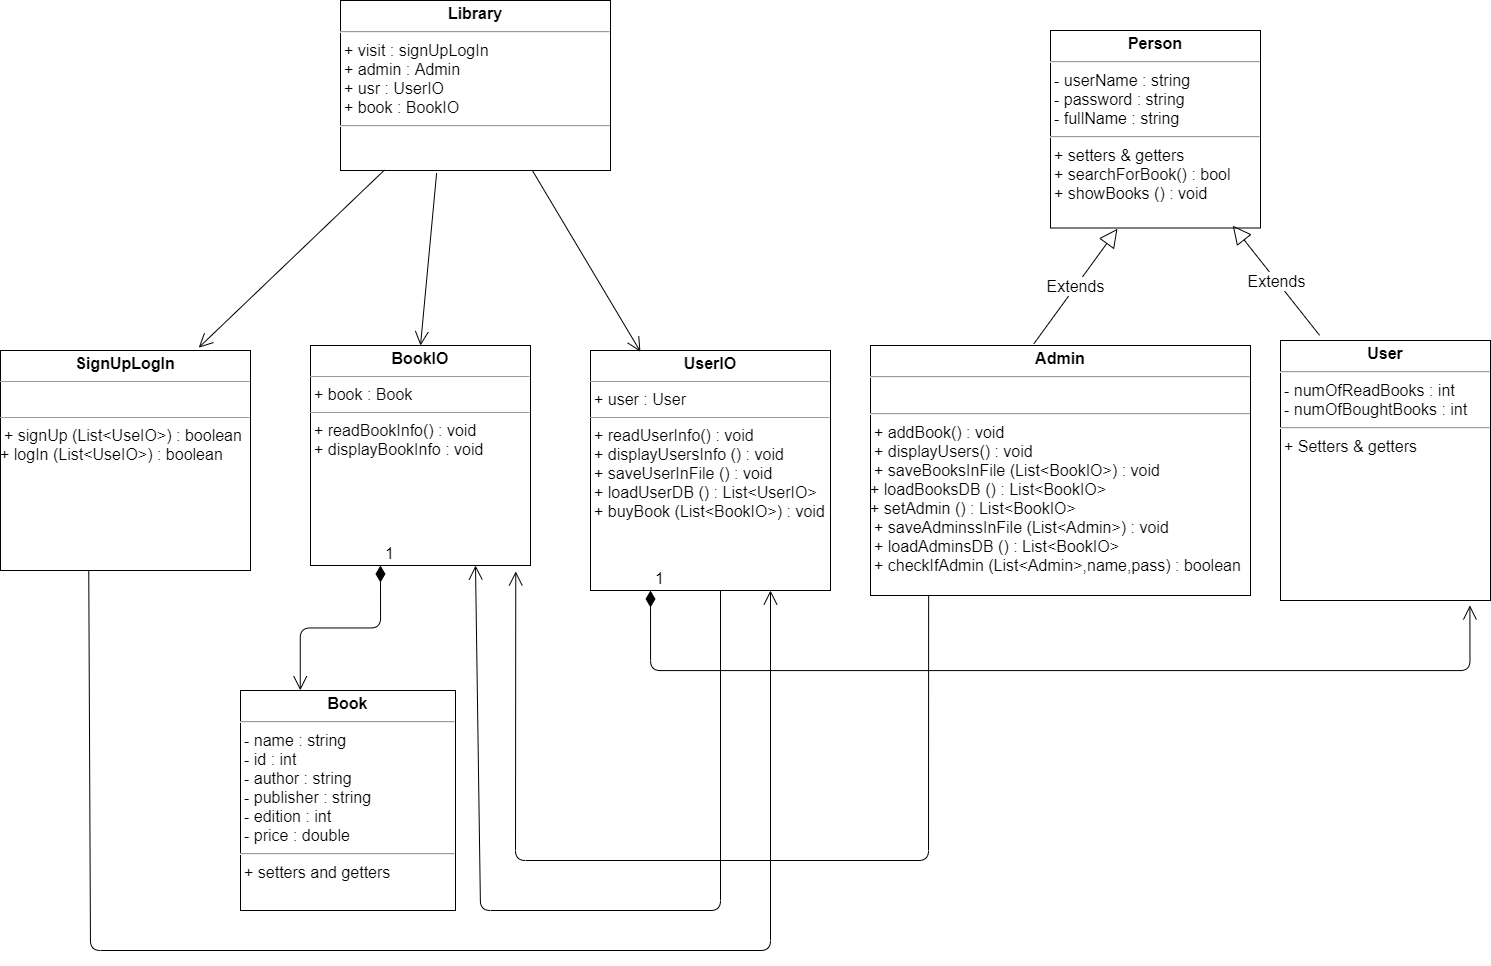

The diagram above was exported from draw.io. Its source (the exported page's mxGraphModel, read from the mxfile embedded in the PNG):
<mxGraphModel dx="1523" dy="1683" grid="1" gridSize="10" guides="1" tooltips="1" connect="1" arrows="1" fold="1" page="0" pageScale="1" pageWidth="850" pageHeight="1100" background="none" math="0" shadow="0">
  <root>
    <mxCell id="0" />
    <mxCell id="1" parent="0" />
    <mxCell id="2" value="&lt;p style=&quot;margin: 4px 0px 0px ; text-align: center ; font-size: 16px&quot;&gt;&lt;b style=&quot;font-size: 16px&quot;&gt;Library&lt;/b&gt;&lt;/p&gt;&lt;hr style=&quot;font-size: 16px&quot;&gt;&lt;p style=&quot;margin: 0px 0px 0px 4px ; font-size: 16px&quot;&gt;+ visit : signUpLogIn&lt;/p&gt;&lt;p style=&quot;margin: 0px 0px 0px 4px ; font-size: 16px&quot;&gt;+ admin : Admin&lt;/p&gt;&lt;p style=&quot;margin: 0px 0px 0px 4px ; font-size: 16px&quot;&gt;+ usr : UserIO&lt;/p&gt;&lt;p style=&quot;margin: 0px 0px 0px 4px ; font-size: 16px&quot;&gt;+ book : BookIO&lt;/p&gt;&lt;hr style=&quot;font-size: 16px&quot;&gt;&lt;p style=&quot;margin: 0px 0px 0px 4px ; font-size: 16px&quot;&gt;&lt;br&gt;&lt;/p&gt;" style="verticalAlign=top;align=left;overflow=fill;fontSize=16;fontFamily=Helvetica;html=1;" parent="1" vertex="1">
      <mxGeometry x="370" y="-670" width="270" height="170" as="geometry" />
    </mxCell>
    <mxCell id="4" value="&lt;p style=&quot;margin: 4px 0px 0px ; text-align: center ; font-size: 16px&quot;&gt;&lt;b style=&quot;font-size: 16px&quot;&gt;User&lt;/b&gt;&lt;/p&gt;&lt;hr style=&quot;font-size: 16px&quot;&gt;&lt;p style=&quot;margin: 0px 0px 0px 4px ; font-size: 16px&quot;&gt;- numOfReadBooks : int&lt;/p&gt;&lt;p style=&quot;margin: 0px 0px 0px 4px ; font-size: 16px&quot;&gt;- numOfBoughtBooks : int&lt;/p&gt;&lt;hr style=&quot;font-size: 16px&quot;&gt;&lt;p style=&quot;margin: 0px 0px 0px 4px ; font-size: 16px&quot;&gt;&lt;span&gt;+ Setters &amp;amp; getters&amp;nbsp;&lt;/span&gt;&lt;br&gt;&lt;/p&gt;&lt;p style=&quot;margin: 0px 0px 0px 4px ; font-size: 16px&quot;&gt;&lt;br&gt;&lt;/p&gt;" style="verticalAlign=top;align=left;overflow=fill;fontSize=16;fontFamily=Helvetica;html=1;" parent="1" vertex="1">
      <mxGeometry x="1310" y="-330" width="210" height="260" as="geometry" />
    </mxCell>
    <mxCell id="6" value="&lt;p style=&quot;margin: 4px 0px 0px ; text-align: center ; font-size: 16px&quot;&gt;&lt;b&gt;Book&lt;/b&gt;&lt;/p&gt;&lt;hr style=&quot;font-size: 16px&quot;&gt;&lt;p style=&quot;margin: 0px 0px 0px 4px ; font-size: 16px&quot;&gt;- name : string&lt;/p&gt;&lt;p style=&quot;margin: 0px 0px 0px 4px ; font-size: 16px&quot;&gt;- id : int&lt;/p&gt;&lt;p style=&quot;margin: 0px 0px 0px 4px ; font-size: 16px&quot;&gt;- author : string&lt;/p&gt;&lt;p style=&quot;margin: 0px 0px 0px 4px ; font-size: 16px&quot;&gt;- publisher : string&lt;/p&gt;&lt;p style=&quot;margin: 0px 0px 0px 4px ; font-size: 16px&quot;&gt;- edition : int&amp;nbsp;&lt;/p&gt;&lt;p style=&quot;margin: 0px 0px 0px 4px ; font-size: 16px&quot;&gt;- price : double&lt;/p&gt;&lt;hr style=&quot;font-size: 16px&quot;&gt;&lt;p style=&quot;margin: 0px 0px 0px 4px ; font-size: 16px&quot;&gt;+ setters and getters&lt;/p&gt;" style="verticalAlign=top;align=left;overflow=fill;fontSize=16;fontFamily=Helvetica;html=1;" parent="1" vertex="1">
      <mxGeometry x="270" y="20" width="215" height="220" as="geometry" />
    </mxCell>
    <mxCell id="7" value="&lt;p style=&quot;margin: 4px 0px 0px ; text-align: center ; font-size: 16px&quot;&gt;&lt;b&gt;Admin&lt;/b&gt;&lt;/p&gt;&lt;hr style=&quot;font-size: 16px&quot;&gt;&lt;p style=&quot;margin: 0px 0px 0px 4px ; font-size: 16px&quot;&gt;&lt;br&gt;&lt;/p&gt;&lt;hr style=&quot;font-size: 16px&quot;&gt;&lt;p style=&quot;margin: 0px 0px 0px 4px ; font-size: 16px&quot;&gt;+ addBook() : void&amp;nbsp;&lt;/p&gt;&lt;p style=&quot;margin: 0px 0px 0px 4px ; font-size: 16px&quot;&gt;+ displayUsers() : void&lt;/p&gt;&lt;p style=&quot;margin: 0px 0px 0px 4px ; font-size: 16px&quot;&gt;+ saveBooksInFile (List&amp;lt;BookIO&amp;gt;) : void&lt;/p&gt;+ loadBooksDB () : List&amp;lt;BookIO&amp;gt;&lt;br&gt;+ setAdmin () : List&amp;lt;BookIO&amp;gt;&lt;br&gt;&lt;p style=&quot;margin: 0px 0px 0px 4px ; font-size: 16px&quot;&gt;+ saveAdminssInFile (List&amp;lt;Admin&amp;gt;) : void&lt;br&gt;&lt;/p&gt;&lt;p style=&quot;margin: 0px 0px 0px 4px ; font-size: 16px&quot;&gt;+ loadAdminsDB () : List&amp;lt;BookIO&amp;gt;&lt;br&gt;&lt;/p&gt;&lt;p style=&quot;margin: 0px 0px 0px 4px ; font-size: 16px&quot;&gt;+ checkIfAdmin (List&amp;lt;Admin&amp;gt;,name,pass) : boolean&lt;br&gt;&lt;/p&gt;&lt;p style=&quot;margin: 0px 0px 0px 4px ; font-size: 16px&quot;&gt;&lt;br&gt;&lt;/p&gt;" style="verticalAlign=top;align=left;overflow=fill;fontSize=16;fontFamily=Helvetica;html=1;" parent="1" vertex="1">
      <mxGeometry x="900" y="-325" width="380" height="250" as="geometry" />
    </mxCell>
    <mxCell id="8" value="&lt;p style=&quot;margin: 4px 0px 0px ; text-align: center ; font-size: 16px&quot;&gt;&lt;b&gt;Person&lt;/b&gt;&lt;/p&gt;&lt;hr style=&quot;font-size: 16px&quot;&gt;&lt;p style=&quot;margin: 0px 0px 0px 4px&quot;&gt;- userName : string&lt;/p&gt;&lt;p style=&quot;margin: 0px 0px 0px 4px&quot;&gt;- password : string&lt;/p&gt;&lt;p style=&quot;margin: 0px 0px 0px 4px&quot;&gt;- fullName : string&lt;/p&gt;&lt;hr style=&quot;font-size: 16px&quot;&gt;&lt;p style=&quot;margin: 0px 0px 0px 4px ; font-size: 16px&quot;&gt;&lt;span&gt;+ setters &amp;amp; getters&lt;/span&gt;&lt;/p&gt;&lt;p style=&quot;margin: 0px 0px 0px 4px ; font-size: 16px&quot;&gt;&lt;span&gt;+ searchForBook() : bool&lt;/span&gt;&lt;br&gt;&lt;/p&gt;&lt;p style=&quot;margin: 0px 0px 0px 4px&quot;&gt;+ showBooks () : void&lt;/p&gt;&lt;p style=&quot;margin: 0px 0px 0px 4px&quot;&gt;&lt;br&gt;&lt;/p&gt;" style="verticalAlign=top;align=left;overflow=fill;fontSize=16;fontFamily=Helvetica;html=1;" parent="1" vertex="1">
      <mxGeometry x="1080" y="-640" width="210" height="197.5" as="geometry" />
    </mxCell>
    <mxCell id="9" value="Extends" style="endArrow=block;endSize=16;endFill=0;html=1;fontSize=16;exitX=0.43;exitY=-0.007;exitDx=0;exitDy=0;exitPerimeter=0;entryX=0.319;entryY=1.004;entryDx=0;entryDy=0;entryPerimeter=0;" parent="1" source="7" target="8" edge="1">
      <mxGeometry width="160" relative="1" as="geometry">
        <mxPoint x="540" y="190" as="sourcePoint" />
        <mxPoint x="700" y="190" as="targetPoint" />
      </mxGeometry>
    </mxCell>
    <mxCell id="11" value="Extends" style="endArrow=block;endSize=16;endFill=0;html=1;fontSize=16;exitX=0.186;exitY=-0.02;exitDx=0;exitDy=0;exitPerimeter=0;entryX=0.868;entryY=0.988;entryDx=0;entryDy=0;entryPerimeter=0;" parent="1" source="4" target="8" edge="1">
      <mxGeometry width="160" relative="1" as="geometry">
        <mxPoint x="791.8199999999999" y="275.1600000000001" as="sourcePoint" />
        <mxPoint x="830" y="190.0049999999999" as="targetPoint" />
      </mxGeometry>
    </mxCell>
    <mxCell id="23" value="&lt;p style=&quot;margin: 4px 0px 0px ; text-align: center ; font-size: 16px&quot;&gt;&lt;b&gt;&lt;font style=&quot;font-size: 16px&quot;&gt;UserIO&lt;/font&gt;&lt;/b&gt;&lt;/p&gt;&lt;hr size=&quot;1&quot; style=&quot;font-size: 16px&quot;&gt;&lt;p style=&quot;margin: 0px 0px 0px 4px ; font-size: 16px&quot;&gt;&lt;font style=&quot;font-size: 16px&quot;&gt;+ user : User&lt;/font&gt;&lt;/p&gt;&lt;hr size=&quot;1&quot; style=&quot;font-size: 16px&quot;&gt;&lt;p style=&quot;margin: 0px 0px 0px 4px ; font-size: 16px&quot;&gt;&lt;font style=&quot;font-size: 16px&quot;&gt;+ readUserInfo() : void&lt;/font&gt;&lt;/p&gt;&lt;p style=&quot;margin: 0px 0px 0px 4px ; font-size: 16px&quot;&gt;&lt;font style=&quot;font-size: 16px&quot;&gt;+ displayUsersInfo () : void&lt;/font&gt;&lt;/p&gt;&lt;p style=&quot;margin: 0px 0px 0px 4px ; font-size: 16px&quot;&gt;&lt;font style=&quot;font-size: 16px&quot;&gt;+ saveUserInFile () : void&lt;/font&gt;&lt;/p&gt;&lt;p style=&quot;margin: 0px 0px 0px 4px ; font-size: 16px&quot;&gt;&lt;font style=&quot;font-size: 16px&quot;&gt;+ loadUserDB () : List&amp;lt;UserIO&amp;gt;&lt;/font&gt;&lt;/p&gt;&lt;p style=&quot;margin: 0px 0px 0px 4px ; font-size: 16px&quot;&gt;&lt;font style=&quot;font-size: 16px&quot;&gt;+ buyBook (List&amp;lt;BookIO&amp;gt;) : void&lt;/font&gt;&lt;/p&gt;" style="verticalAlign=top;align=left;overflow=fill;fontSize=12;fontFamily=Helvetica;html=1;" vertex="1" parent="1">
      <mxGeometry x="620" y="-320" width="240" height="240" as="geometry" />
    </mxCell>
    <mxCell id="24" value="&lt;p style=&quot;margin: 4px 0px 0px ; text-align: center ; font-size: 16px&quot;&gt;&lt;b&gt;&lt;font style=&quot;font-size: 16px&quot;&gt;BookIO&lt;/font&gt;&lt;/b&gt;&lt;/p&gt;&lt;hr size=&quot;1&quot; style=&quot;font-size: 16px&quot;&gt;&lt;p style=&quot;margin: 0px 0px 0px 4px ; font-size: 16px&quot;&gt;&lt;font style=&quot;font-size: 16px&quot;&gt;+ book : Book&lt;/font&gt;&lt;/p&gt;&lt;hr size=&quot;1&quot; style=&quot;font-size: 16px&quot;&gt;&lt;p style=&quot;margin: 0px 0px 0px 4px ; font-size: 16px&quot;&gt;&lt;font style=&quot;font-size: 16px&quot;&gt;+ readBookInfo() : void&lt;/font&gt;&lt;/p&gt;&lt;p style=&quot;margin: 0px 0px 0px 4px ; font-size: 16px&quot;&gt;&lt;font style=&quot;font-size: 16px&quot;&gt;+ displayBookInfo : void&amp;nbsp;&lt;/font&gt;&lt;/p&gt;" style="verticalAlign=top;align=left;overflow=fill;fontSize=12;fontFamily=Helvetica;html=1;" vertex="1" parent="1">
      <mxGeometry x="340" y="-325" width="220" height="220" as="geometry" />
    </mxCell>
    <mxCell id="25" value="&lt;p style=&quot;margin: 4px 0px 0px ; text-align: center ; font-size: 16px&quot;&gt;&lt;b&gt;&lt;font style=&quot;font-size: 16px&quot;&gt;SignUpLogIn&lt;/font&gt;&lt;/b&gt;&lt;/p&gt;&lt;hr size=&quot;1&quot; style=&quot;font-size: 16px&quot;&gt;&lt;p style=&quot;margin: 0px 0px 0px 4px ; font-size: 16px&quot;&gt;&lt;font style=&quot;font-size: 16px&quot;&gt;&lt;br&gt;&lt;/font&gt;&lt;/p&gt;&lt;hr size=&quot;1&quot; style=&quot;font-size: 16px&quot;&gt;&lt;p style=&quot;margin: 0px 0px 0px 4px ; font-size: 16px&quot;&gt;&lt;font style=&quot;font-size: 16px&quot;&gt;+ signUp (List&amp;lt;UseIO&amp;gt;) : boolean&lt;span&gt;&amp;nbsp;&lt;/span&gt;&lt;/font&gt;&lt;/p&gt;&lt;font style=&quot;font-size: 16px&quot;&gt;+ logIn (List&amp;lt;UseIO&amp;gt;) : boolean&lt;/font&gt;&lt;p style=&quot;margin: 0px 0px 0px 4px ; font-size: 16px&quot;&gt;&lt;font style=&quot;font-size: 16px&quot;&gt;&amp;nbsp;&lt;/font&gt;&lt;/p&gt;" style="verticalAlign=top;align=left;overflow=fill;fontSize=12;fontFamily=Helvetica;html=1;" vertex="1" parent="1">
      <mxGeometry x="30" y="-320" width="250" height="220" as="geometry" />
    </mxCell>
    <mxCell id="36" value="1" style="endArrow=open;html=1;endSize=12;startArrow=diamondThin;startSize=14;startFill=1;edgeStyle=orthogonalEdgeStyle;align=left;verticalAlign=bottom;rounded=1;fontSize=16;exitX=0.318;exitY=1;exitDx=0;exitDy=0;exitPerimeter=0;entryX=0.278;entryY=-0.001;entryDx=0;entryDy=0;entryPerimeter=0;" edge="1" parent="1" source="24" target="6">
      <mxGeometry x="-1" y="3" relative="1" as="geometry">
        <mxPoint x="410" y="-50" as="sourcePoint" />
        <mxPoint x="570" y="-50" as="targetPoint" />
      </mxGeometry>
    </mxCell>
    <mxCell id="37" value="" style="endArrow=open;endFill=1;endSize=12;html=1;rounded=1;fontSize=16;exitX=0.163;exitY=0.997;exitDx=0;exitDy=0;exitPerimeter=0;entryX=0.793;entryY=-0.013;entryDx=0;entryDy=0;entryPerimeter=0;" edge="1" parent="1" source="2" target="25">
      <mxGeometry width="160" relative="1" as="geometry">
        <mxPoint x="320" y="-440" as="sourcePoint" />
        <mxPoint x="480" y="-440" as="targetPoint" />
      </mxGeometry>
    </mxCell>
    <mxCell id="38" value="" style="endArrow=open;endFill=1;endSize=12;html=1;rounded=1;fontSize=16;exitX=0.356;exitY=1.015;exitDx=0;exitDy=0;exitPerimeter=0;entryX=0.5;entryY=0;entryDx=0;entryDy=0;" edge="1" parent="1" source="2" target="24">
      <mxGeometry width="160" relative="1" as="geometry">
        <mxPoint x="424.01" y="-490.5099999999999" as="sourcePoint" />
        <mxPoint x="238.2499999999999" y="-312.8599999999999" as="targetPoint" />
      </mxGeometry>
    </mxCell>
    <mxCell id="39" value="" style="endArrow=open;endFill=1;endSize=12;html=1;rounded=1;fontSize=16;exitX=0.711;exitY=1.001;exitDx=0;exitDy=0;exitPerimeter=0;entryX=0.208;entryY=0.005;entryDx=0;entryDy=0;entryPerimeter=0;" edge="1" parent="1" source="2" target="23">
      <mxGeometry width="160" relative="1" as="geometry">
        <mxPoint x="476.12" y="-487.45000000000005" as="sourcePoint" />
        <mxPoint x="480" y="-310" as="targetPoint" />
      </mxGeometry>
    </mxCell>
    <mxCell id="40" value="1" style="endArrow=open;html=1;endSize=12;startArrow=diamondThin;startSize=14;startFill=1;edgeStyle=orthogonalEdgeStyle;align=left;verticalAlign=bottom;rounded=1;fontSize=16;exitX=0.25;exitY=1;exitDx=0;exitDy=0;entryX=0.902;entryY=1.019;entryDx=0;entryDy=0;entryPerimeter=0;" edge="1" parent="1" source="23" target="4">
      <mxGeometry x="-1" y="3" relative="1" as="geometry">
        <mxPoint x="820" y="-30" as="sourcePoint" />
        <mxPoint x="1500" y="80" as="targetPoint" />
        <Array as="points">
          <mxPoint x="680" />
          <mxPoint x="1499" />
        </Array>
      </mxGeometry>
    </mxCell>
    <mxCell id="42" value="" style="endArrow=open;endFill=1;endSize=12;html=1;rounded=1;fontSize=16;exitX=0.153;exitY=0.998;exitDx=0;exitDy=0;exitPerimeter=0;entryX=0.933;entryY=1.027;entryDx=0;entryDy=0;entryPerimeter=0;" edge="1" parent="1" source="7" target="24">
      <mxGeometry width="160" relative="1" as="geometry">
        <mxPoint x="960" y="30" as="sourcePoint" />
        <mxPoint x="958" y="60.285731724330354" as="targetPoint" />
        <Array as="points">
          <mxPoint x="958" y="190" />
          <mxPoint x="545" y="190" />
        </Array>
      </mxGeometry>
    </mxCell>
    <mxCell id="43" value="" style="endArrow=open;endFill=1;endSize=12;html=1;rounded=1;fontSize=16;entryX=0.75;entryY=1;entryDx=0;entryDy=0;" edge="1" parent="1" target="24">
      <mxGeometry width="160" relative="1" as="geometry">
        <mxPoint x="750" y="-80" as="sourcePoint" />
        <mxPoint x="480.0000000000002" y="2.8421709430404007e-13" as="targetPoint" />
        <Array as="points">
          <mxPoint x="750" y="240" />
          <mxPoint x="510" y="240" />
        </Array>
      </mxGeometry>
    </mxCell>
    <mxCell id="44" value="" style="endArrow=open;endFill=1;endSize=12;html=1;rounded=1;fontSize=16;exitX=0.353;exitY=0.998;exitDx=0;exitDy=0;exitPerimeter=0;entryX=0.75;entryY=1;entryDx=0;entryDy=0;" edge="1" parent="1" source="25" target="23">
      <mxGeometry width="160" relative="1" as="geometry">
        <mxPoint x="110" as="sourcePoint" />
        <mxPoint x="118" y="341.53846153846155" as="targetPoint" />
        <Array as="points">
          <mxPoint x="120" y="280" />
          <mxPoint x="800" y="280" />
        </Array>
      </mxGeometry>
    </mxCell>
  </root>
</mxGraphModel>